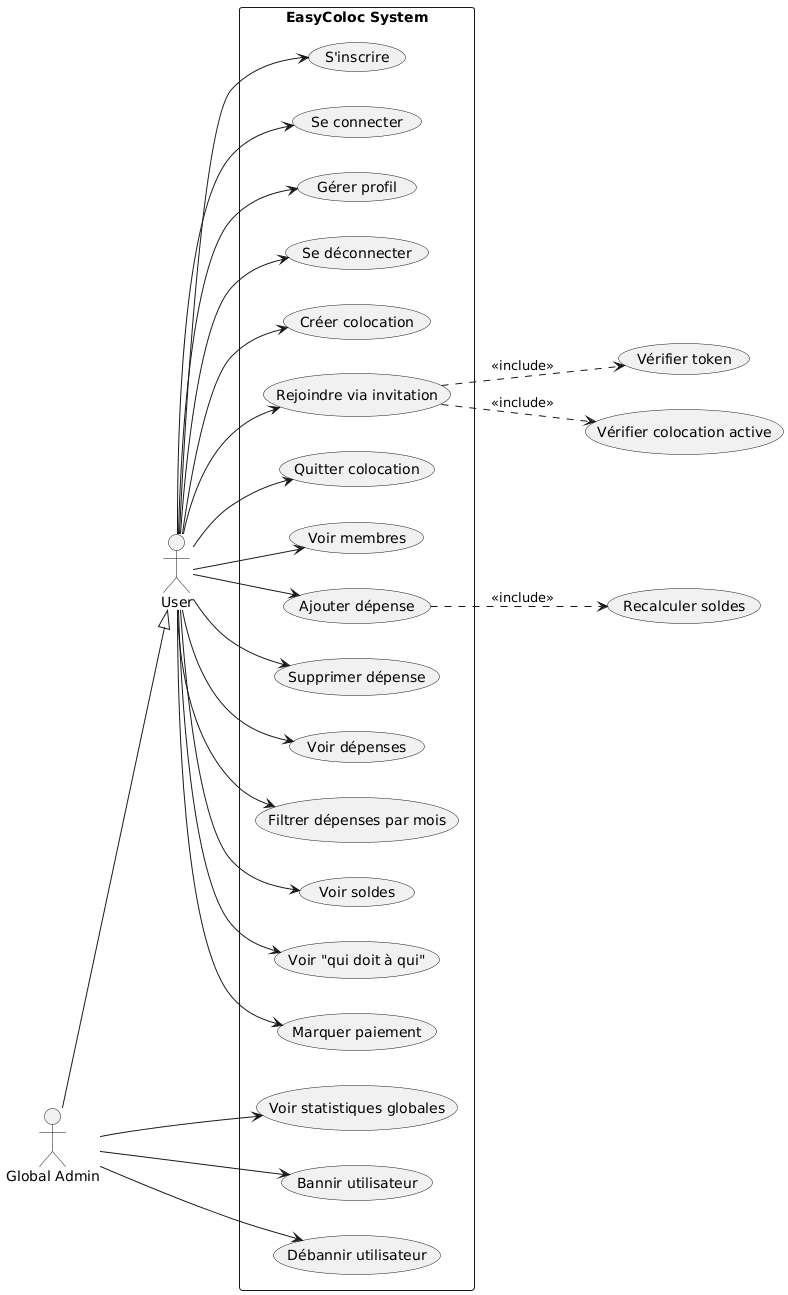

The diagram above was rendered by PlantUML. Its source (embedded in the PNG):
@startuml
left to right direction

' ===== Acteurs =====
actor User
actor "Global Admin" as Admin

Admin --|> User

' ===== Système =====
rectangle "EasyColoc System" {

  ' --- Authentification ---
  User --> (S'inscrire)
  User --> (Se connecter)
  User --> (Gérer profil)
  User --> (Se déconnecter)

  ' --- Gestion Colocation ---
  User --> (Créer colocation)
  User --> (Rejoindre via invitation)
  User --> (Quitter colocation)
  User --> (Voir membres)

  ' --- Dépenses ---
  User --> (Ajouter dépense)
  User --> (Supprimer dépense)
  User --> (Voir dépenses)
  User --> (Filtrer dépenses par mois)
  User --> (Voir soldes)
  User --> (Voir "qui doit à qui")
  User --> (Marquer paiement)

  ' --- Admin spécifique ---
  Admin --> (Voir statistiques globales)
  Admin --> (Bannir utilisateur)
  Admin --> (Débannir utilisateur)

}

' ===== Relations include importantes =====
(Rejoindre via invitation) ..> (Vérifier token) : <<include>>
(Rejoindre via invitation) ..> (Vérifier colocation active) : <<include>>
(Ajouter dépense) ..> (Recalculer soldes) : <<include>>
@enduml